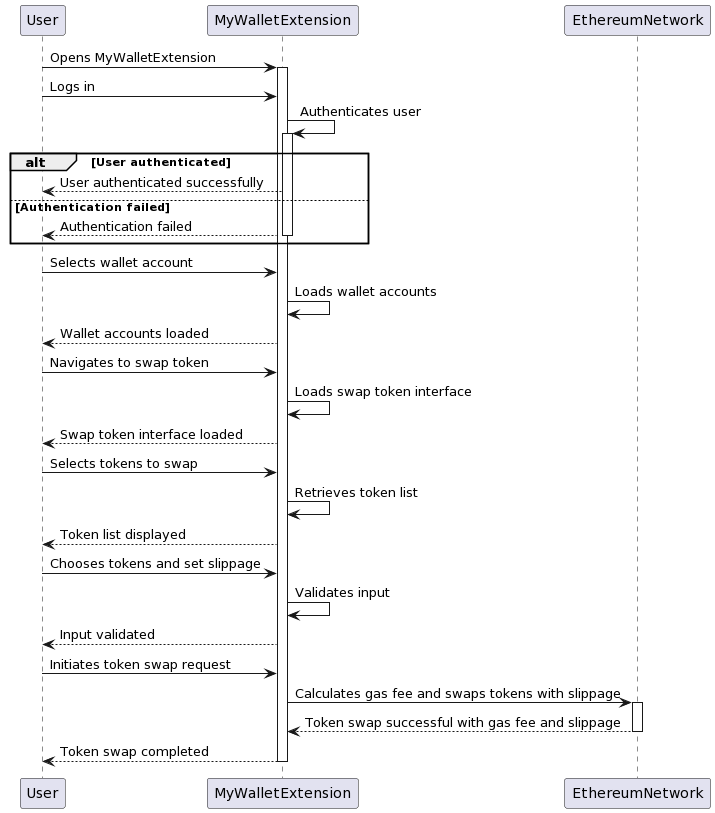

The diagram above was rendered by PlantUML. Its source (embedded in the PNG):
@startuml
participant User
participant MyWalletExtension
participant EthereumNetwork

User -> MyWalletExtension: Opens MyWalletExtension
activate MyWalletExtension

User -> MyWalletExtension: Logs in
MyWalletExtension -> MyWalletExtension: Authenticates user
activate MyWalletExtension
alt User authenticated
    MyWalletExtension --> User: User authenticated successfully
else Authentication failed
    MyWalletExtension --> User: Authentication failed
    deactivate MyWalletExtension
    
end

User -> MyWalletExtension: Selects wallet account
MyWalletExtension -> MyWalletExtension: Loads wallet accounts
MyWalletExtension --> User: Wallet accounts loaded

User -> MyWalletExtension: Navigates to swap token
MyWalletExtension -> MyWalletExtension: Loads swap token interface
MyWalletExtension --> User: Swap token interface loaded

User -> MyWalletExtension: Selects tokens to swap
MyWalletExtension -> MyWalletExtension: Retrieves token list
MyWalletExtension --> User: Token list displayed
User -> MyWalletExtension: Chooses tokens and set slippage
MyWalletExtension -> MyWalletExtension: Validates input
MyWalletExtension --> User: Input validated

User -> MyWalletExtension: Initiates token swap request
MyWalletExtension -> EthereumNetwork: Calculates gas fee and swaps tokens with slippage
activate EthereumNetwork
EthereumNetwork --> MyWalletExtension: Token swap successful with gas fee and slippage
deactivate EthereumNetwork
MyWalletExtension --> User: Token swap completed

deactivate MyWalletExtension
@enduml